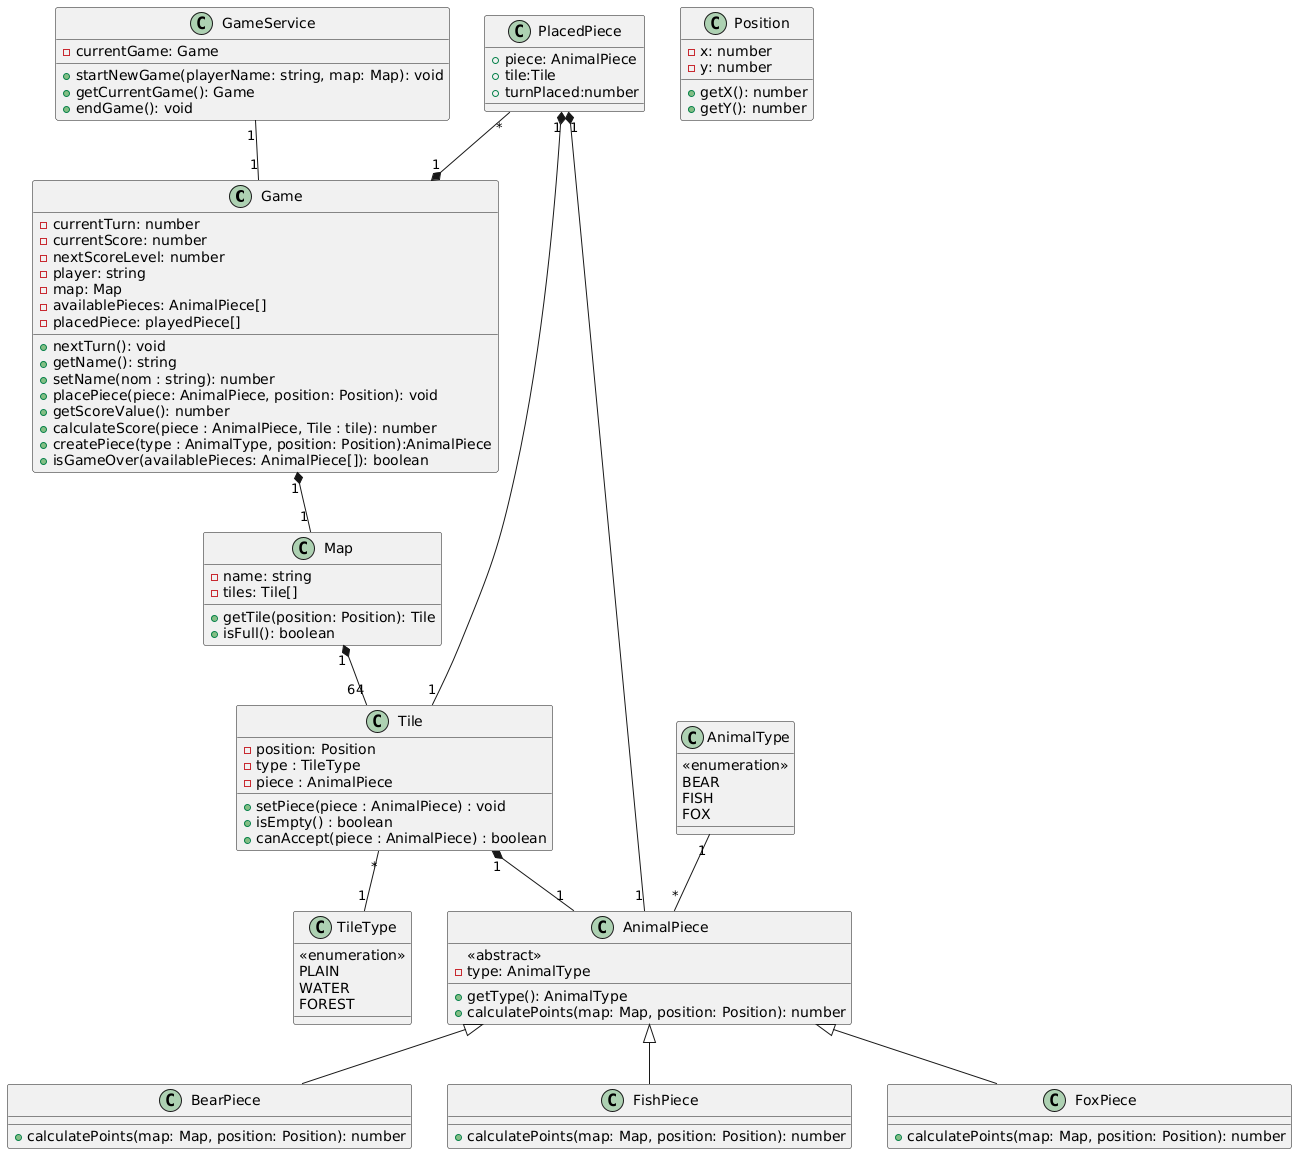

The diagram above was rendered by PlantUML. Its source (embedded in the PNG):
@startuml
class Game {
    - currentTurn: number
    - currentScore: number
    - nextScoreLevel: number
    - player: string
    - map: Map
    - availablePieces: AnimalPiece[]
    - placedPiece: playedPiece[]
    + nextTurn(): void
    + getName(): string
    + setName(nom : string): number
    + placePiece(piece: AnimalPiece, position: Position): void
    + getScoreValue(): number
    + calculateScore(piece : AnimalPiece, Tile : tile): number
    + createPiece(type : AnimalType, position: Position):AnimalPiece
    + isGameOver(availablePieces: AnimalPiece[]): boolean
}



class Map {
    - name: string
    - tiles: Tile[]
    + getTile(position: Position): Tile
    + isFull(): boolean
}

class TileType {
    <<enumeration>>
    PLAIN
    WATER
    FOREST
}

class Tile {
    - position: Position
    - type : TileType
    - piece : AnimalPiece
    + setPiece(piece : AnimalPiece) : void
    + isEmpty() : boolean
    + canAccept(piece : AnimalPiece) : boolean
}

class PlacedPiece{
    +piece: AnimalPiece
    +tile:Tile
    +turnPlaced:number
}

class Position {
    - x: number
    - y: number
    + getX(): number
    + getY(): number
}

class AnimalPiece {
    <<abstract>>
    - type: AnimalType
    + getType(): AnimalType
    + calculatePoints(map: Map, position: Position): number
}

class BearPiece {
    + calculatePoints(map: Map, position: Position): number
}

class FishPiece {
    + calculatePoints(map: Map, position: Position): number
}

class FoxPiece {
    + calculatePoints(map: Map, position: Position): number
}

class AnimalType {
    <<enumeration>>
    BEAR
    FISH
    FOX
}

class GameService {
    - currentGame: Game
    + startNewGame(playerName: string, map: Map): void
    + getCurrentGame(): Game
    + endGame(): void
    
}


Game "1" *-- "1" Map
PlacedPiece "1" *-- "1" AnimalPiece
AnimalType "1" -- "*" AnimalPiece
PlacedPiece "1" *-- "1" Tile
PlacedPiece "*" --* "1" Game
Tile"1" *-- "1" AnimalPiece
Tile "*" -- "1" TileType
Map "1" *-- "64" Tile
AnimalPiece <|-- BearPiece
AnimalPiece <|-- FishPiece
AnimalPiece <|-- FoxPiece
GameService "1" -- "1" Game
@enduml